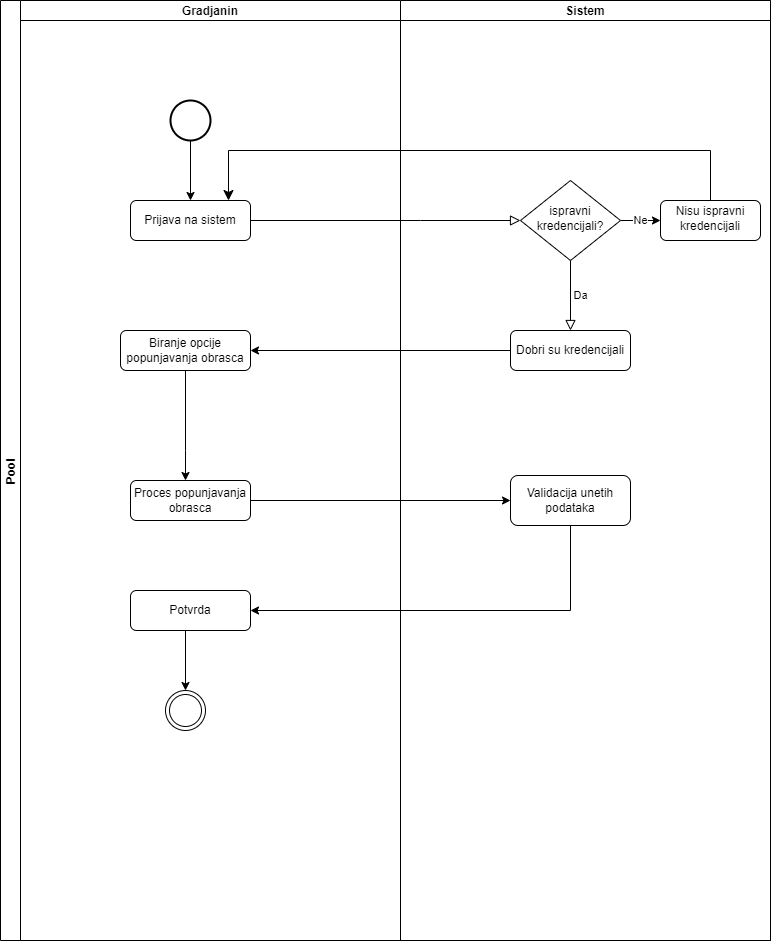

The diagram above was exported from draw.io. Its source (the exported page's mxGraphModel, read from the mxfile embedded in the PNG):
<mxGraphModel dx="1434" dy="764" grid="1" gridSize="10" guides="1" tooltips="1" connect="1" arrows="1" fold="1" page="1" pageScale="1" pageWidth="827" pageHeight="1169" math="0" shadow="0">
  <root>
    <mxCell id="WIyWlLk6GJQsqaUBKTNV-0" />
    <mxCell id="WIyWlLk6GJQsqaUBKTNV-1" parent="WIyWlLk6GJQsqaUBKTNV-0" />
    <mxCell id="4AsWnXmblwv0kJuJn1v8-4" value="Pool" style="swimlane;childLayout=stackLayout;resizeParent=1;resizeParentMax=0;startSize=20;horizontal=0;horizontalStack=1;" parent="WIyWlLk6GJQsqaUBKTNV-1" vertex="1">
      <mxGeometry x="50" y="10" width="770" height="940" as="geometry" />
    </mxCell>
    <mxCell id="WIyWlLk6GJQsqaUBKTNV-2" value="" style="rounded=0;html=1;jettySize=auto;orthogonalLoop=1;fontSize=11;endArrow=block;endFill=0;endSize=8;strokeWidth=1;shadow=0;labelBackgroundColor=none;edgeStyle=orthogonalEdgeStyle;" parent="4AsWnXmblwv0kJuJn1v8-4" source="WIyWlLk6GJQsqaUBKTNV-3" target="WIyWlLk6GJQsqaUBKTNV-6" edge="1">
      <mxGeometry relative="1" as="geometry">
        <Array as="points">
          <mxPoint x="420" y="220" />
          <mxPoint x="420" y="220" />
        </Array>
      </mxGeometry>
    </mxCell>
    <mxCell id="4AsWnXmblwv0kJuJn1v8-15" value="" style="edgeStyle=elbowEdgeStyle;elbow=vertical;endArrow=classic;html=1;curved=0;rounded=0;endSize=8;startSize=8;exitX=0.5;exitY=0;exitDx=0;exitDy=0;" parent="4AsWnXmblwv0kJuJn1v8-4" source="4AsWnXmblwv0kJuJn1v8-13" edge="1">
      <mxGeometry width="50" height="50" relative="1" as="geometry">
        <mxPoint x="650" y="340" as="sourcePoint" />
        <mxPoint x="228" y="200" as="targetPoint" />
        <Array as="points">
          <mxPoint x="600" y="150" />
          <mxPoint x="450" y="280" />
        </Array>
      </mxGeometry>
    </mxCell>
    <mxCell id="4AsWnXmblwv0kJuJn1v8-17" value="" style="edgeStyle=orthogonalEdgeStyle;rounded=0;orthogonalLoop=1;jettySize=auto;html=1;" parent="4AsWnXmblwv0kJuJn1v8-4" source="4AsWnXmblwv0kJuJn1v8-10" target="4AsWnXmblwv0kJuJn1v8-16" edge="1">
      <mxGeometry relative="1" as="geometry" />
    </mxCell>
    <mxCell id="4AsWnXmblwv0kJuJn1v8-5" value="Gradjanin" style="swimlane;startSize=20;" parent="4AsWnXmblwv0kJuJn1v8-4" vertex="1">
      <mxGeometry x="20" width="380" height="940" as="geometry" />
    </mxCell>
    <mxCell id="WIyWlLk6GJQsqaUBKTNV-3" value="Prijava na sistem&lt;br&gt;" style="rounded=1;whiteSpace=wrap;html=1;fontSize=12;glass=0;strokeWidth=1;shadow=0;" parent="4AsWnXmblwv0kJuJn1v8-5" vertex="1">
      <mxGeometry x="110" y="200" width="120" height="40" as="geometry" />
    </mxCell>
    <mxCell id="4AsWnXmblwv0kJuJn1v8-9" value="" style="edgeStyle=orthogonalEdgeStyle;rounded=0;orthogonalLoop=1;jettySize=auto;html=1;" parent="4AsWnXmblwv0kJuJn1v8-5" source="4AsWnXmblwv0kJuJn1v8-1" target="WIyWlLk6GJQsqaUBKTNV-3" edge="1">
      <mxGeometry relative="1" as="geometry" />
    </mxCell>
    <mxCell id="4AsWnXmblwv0kJuJn1v8-1" value="" style="strokeWidth=2;html=1;shape=mxgraph.flowchart.start_2;whiteSpace=wrap;" parent="4AsWnXmblwv0kJuJn1v8-5" vertex="1">
      <mxGeometry x="150" y="100" width="40" height="40" as="geometry" />
    </mxCell>
    <mxCell id="4AsWnXmblwv0kJuJn1v8-16" value="Biranje opcije popunjavanja obrasca" style="rounded=1;whiteSpace=wrap;html=1;glass=0;strokeWidth=1;shadow=0;" parent="4AsWnXmblwv0kJuJn1v8-5" vertex="1">
      <mxGeometry x="100" y="330" width="130" height="40" as="geometry" />
    </mxCell>
    <mxCell id="4AsWnXmblwv0kJuJn1v8-18" value="Proces popunjavanja obrasca" style="rounded=1;whiteSpace=wrap;html=1;glass=0;strokeWidth=1;shadow=0;" parent="4AsWnXmblwv0kJuJn1v8-5" vertex="1">
      <mxGeometry x="110" y="480" width="120" height="40" as="geometry" />
    </mxCell>
    <mxCell id="4AsWnXmblwv0kJuJn1v8-19" value="" style="edgeStyle=orthogonalEdgeStyle;rounded=0;orthogonalLoop=1;jettySize=auto;html=1;" parent="4AsWnXmblwv0kJuJn1v8-5" source="4AsWnXmblwv0kJuJn1v8-16" target="4AsWnXmblwv0kJuJn1v8-18" edge="1">
      <mxGeometry relative="1" as="geometry">
        <Array as="points">
          <mxPoint x="165" y="450" />
          <mxPoint x="165" y="450" />
        </Array>
      </mxGeometry>
    </mxCell>
    <mxCell id="4AsWnXmblwv0kJuJn1v8-33" value="" style="edgeStyle=orthogonalEdgeStyle;rounded=0;orthogonalLoop=1;jettySize=auto;html=1;entryX=0.5;entryY=0;entryDx=0;entryDy=0;" parent="4AsWnXmblwv0kJuJn1v8-5" target="4AsWnXmblwv0kJuJn1v8-35" edge="1">
      <mxGeometry relative="1" as="geometry">
        <mxPoint x="150" y="690" as="targetPoint" />
        <Array as="points">
          <mxPoint x="165" y="630" />
        </Array>
        <mxPoint x="150" y="630" as="sourcePoint" />
      </mxGeometry>
    </mxCell>
    <mxCell id="4AsWnXmblwv0kJuJn1v8-35" value="" style="ellipse;shape=doubleEllipse;whiteSpace=wrap;html=1;aspect=fixed;" parent="4AsWnXmblwv0kJuJn1v8-5" vertex="1">
      <mxGeometry x="145" y="690" width="40" height="40" as="geometry" />
    </mxCell>
    <mxCell id="0FatzH19l3WK_-A4ekIc-0" value="Potvrda" style="rounded=1;whiteSpace=wrap;html=1;glass=0;strokeWidth=1;shadow=0;" parent="4AsWnXmblwv0kJuJn1v8-5" vertex="1">
      <mxGeometry x="110" y="590" width="120" height="40" as="geometry" />
    </mxCell>
    <mxCell id="4AsWnXmblwv0kJuJn1v8-6" value="Sistem" style="swimlane;startSize=20;" parent="4AsWnXmblwv0kJuJn1v8-4" vertex="1">
      <mxGeometry x="400" width="370" height="940" as="geometry" />
    </mxCell>
    <mxCell id="4AsWnXmblwv0kJuJn1v8-14" value="Ne&lt;br&gt;" style="edgeStyle=orthogonalEdgeStyle;rounded=0;orthogonalLoop=1;jettySize=auto;html=1;" parent="4AsWnXmblwv0kJuJn1v8-6" source="WIyWlLk6GJQsqaUBKTNV-6" target="4AsWnXmblwv0kJuJn1v8-13" edge="1">
      <mxGeometry relative="1" as="geometry" />
    </mxCell>
    <mxCell id="WIyWlLk6GJQsqaUBKTNV-6" value="ispravni kredencijali?" style="rhombus;whiteSpace=wrap;html=1;shadow=0;fontFamily=Helvetica;fontSize=12;align=center;strokeWidth=1;spacing=6;spacingTop=-4;" parent="4AsWnXmblwv0kJuJn1v8-6" vertex="1">
      <mxGeometry x="120" y="180" width="100" height="80" as="geometry" />
    </mxCell>
    <mxCell id="WIyWlLk6GJQsqaUBKTNV-5" value="Da&lt;br&gt;" style="edgeStyle=orthogonalEdgeStyle;rounded=0;html=1;jettySize=auto;orthogonalLoop=1;fontSize=11;endArrow=block;endFill=0;endSize=8;strokeWidth=1;shadow=0;labelBackgroundColor=none;" parent="4AsWnXmblwv0kJuJn1v8-6" source="WIyWlLk6GJQsqaUBKTNV-6" edge="1">
      <mxGeometry y="10" relative="1" as="geometry">
        <mxPoint as="offset" />
        <mxPoint x="170" y="330" as="targetPoint" />
      </mxGeometry>
    </mxCell>
    <mxCell id="4AsWnXmblwv0kJuJn1v8-10" value="Dobri su kredencijali&lt;br&gt;" style="rounded=1;whiteSpace=wrap;html=1;fontSize=12;glass=0;strokeWidth=1;shadow=0;" parent="4AsWnXmblwv0kJuJn1v8-6" vertex="1">
      <mxGeometry x="110" y="330" width="120" height="40" as="geometry" />
    </mxCell>
    <mxCell id="4AsWnXmblwv0kJuJn1v8-13" value="Nisu ispravni kredencijali" style="rounded=1;whiteSpace=wrap;html=1;shadow=0;strokeWidth=1;spacing=6;spacingTop=-4;" parent="4AsWnXmblwv0kJuJn1v8-6" vertex="1">
      <mxGeometry x="260" y="200" width="100" height="40" as="geometry" />
    </mxCell>
    <mxCell id="4AsWnXmblwv0kJuJn1v8-24" value="Validacija unetih podataka" style="rounded=1;whiteSpace=wrap;html=1;glass=0;strokeWidth=1;shadow=0;" parent="4AsWnXmblwv0kJuJn1v8-6" vertex="1">
      <mxGeometry x="110" y="475" width="120" height="50" as="geometry" />
    </mxCell>
    <mxCell id="4AsWnXmblwv0kJuJn1v8-25" value="" style="edgeStyle=orthogonalEdgeStyle;rounded=0;orthogonalLoop=1;jettySize=auto;html=1;" parent="4AsWnXmblwv0kJuJn1v8-4" source="4AsWnXmblwv0kJuJn1v8-18" target="4AsWnXmblwv0kJuJn1v8-24" edge="1">
      <mxGeometry relative="1" as="geometry" />
    </mxCell>
    <mxCell id="4AsWnXmblwv0kJuJn1v8-26" value="" style="endArrow=classic;html=1;rounded=0;exitX=0.5;exitY=1;exitDx=0;exitDy=0;entryX=1;entryY=0.5;entryDx=0;entryDy=0;" parent="4AsWnXmblwv0kJuJn1v8-4" source="4AsWnXmblwv0kJuJn1v8-24" edge="1">
      <mxGeometry width="50" height="50" relative="1" as="geometry">
        <mxPoint x="300" y="550" as="sourcePoint" />
        <mxPoint x="250" y="610" as="targetPoint" />
        <Array as="points">
          <mxPoint x="570" y="610" />
        </Array>
      </mxGeometry>
    </mxCell>
  </root>
</mxGraphModel>